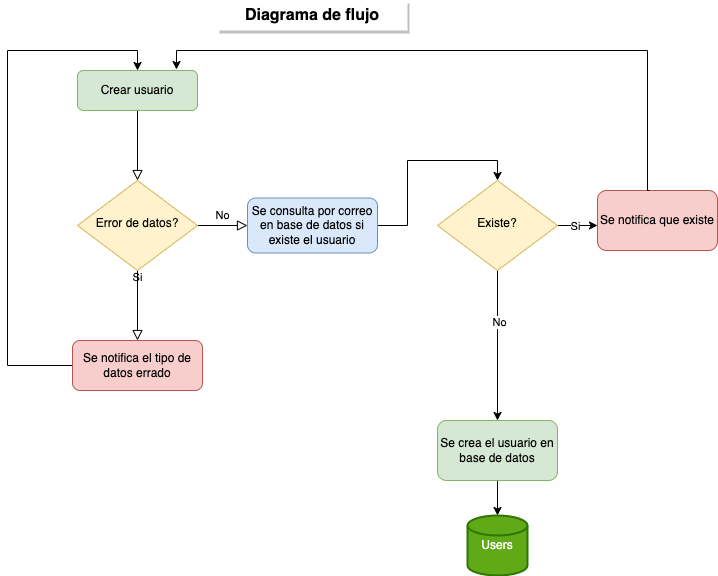

The diagram above was exported from draw.io. Its source (the exported page's mxGraphModel, read from the mxfile embedded in the PNG):
<mxGraphModel dx="1434" dy="761" grid="1" gridSize="10" guides="1" tooltips="1" connect="1" arrows="1" fold="1" page="1" pageScale="1" pageWidth="827" pageHeight="1169" background="#ffffff" math="0" shadow="0">
  <root>
    <mxCell id="WIyWlLk6GJQsqaUBKTNV-0" />
    <mxCell id="WIyWlLk6GJQsqaUBKTNV-1" parent="WIyWlLk6GJQsqaUBKTNV-0" />
    <mxCell id="WIyWlLk6GJQsqaUBKTNV-2" value="" style="rounded=0;html=1;jettySize=auto;orthogonalLoop=1;fontSize=11;endArrow=block;endFill=0;endSize=8;strokeWidth=1;shadow=0;labelBackgroundColor=none;edgeStyle=orthogonalEdgeStyle;" parent="WIyWlLk6GJQsqaUBKTNV-1" source="WIyWlLk6GJQsqaUBKTNV-3" target="WIyWlLk6GJQsqaUBKTNV-6" edge="1">
      <mxGeometry relative="1" as="geometry" />
    </mxCell>
    <mxCell id="WIyWlLk6GJQsqaUBKTNV-3" value="Crear usuario" style="rounded=1;whiteSpace=wrap;html=1;fontSize=12;glass=0;strokeWidth=1;shadow=0;fillColor=#d5e8d4;strokeColor=#82b366;" parent="WIyWlLk6GJQsqaUBKTNV-1" vertex="1">
      <mxGeometry x="170" y="140" width="120" height="40" as="geometry" />
    </mxCell>
    <mxCell id="WIyWlLk6GJQsqaUBKTNV-4" value="Si" style="rounded=0;html=1;jettySize=auto;orthogonalLoop=1;fontSize=11;endArrow=block;endFill=0;endSize=8;strokeWidth=1;shadow=0;labelBackgroundColor=none;edgeStyle=orthogonalEdgeStyle;entryX=0.5;entryY=0;entryDx=0;entryDy=0;" parent="WIyWlLk6GJQsqaUBKTNV-1" source="WIyWlLk6GJQsqaUBKTNV-6" target="WIyWlLk6GJQsqaUBKTNV-11" edge="1">
      <mxGeometry x="-0.802" relative="1" as="geometry">
        <mxPoint as="offset" />
        <mxPoint x="230" y="400" as="targetPoint" />
      </mxGeometry>
    </mxCell>
    <mxCell id="WIyWlLk6GJQsqaUBKTNV-5" value="No" style="edgeStyle=orthogonalEdgeStyle;rounded=0;html=1;jettySize=auto;orthogonalLoop=1;fontSize=11;endArrow=block;endFill=0;endSize=8;strokeWidth=1;shadow=0;labelBackgroundColor=none;" parent="WIyWlLk6GJQsqaUBKTNV-1" source="WIyWlLk6GJQsqaUBKTNV-6" target="WIyWlLk6GJQsqaUBKTNV-7" edge="1">
      <mxGeometry y="10" relative="1" as="geometry">
        <mxPoint as="offset" />
      </mxGeometry>
    </mxCell>
    <mxCell id="WIyWlLk6GJQsqaUBKTNV-6" value="Error de datos?" style="rhombus;whiteSpace=wrap;html=1;shadow=0;fontFamily=Helvetica;fontSize=12;align=center;strokeWidth=1;spacing=6;spacingTop=-4;fillColor=#fff2cc;strokeColor=#d6b656;" parent="WIyWlLk6GJQsqaUBKTNV-1" vertex="1">
      <mxGeometry x="170" y="250" width="120" height="90" as="geometry" />
    </mxCell>
    <mxCell id="rhehu6EeKWOJOE0a8nTV-1" style="edgeStyle=orthogonalEdgeStyle;rounded=0;orthogonalLoop=1;jettySize=auto;html=1;entryX=0.5;entryY=0;entryDx=0;entryDy=0;" parent="WIyWlLk6GJQsqaUBKTNV-1" source="WIyWlLk6GJQsqaUBKTNV-7" target="rhehu6EeKWOJOE0a8nTV-0" edge="1">
      <mxGeometry relative="1" as="geometry" />
    </mxCell>
    <mxCell id="WIyWlLk6GJQsqaUBKTNV-7" value="Se consulta por correo en base de datos si existe el usuario" style="rounded=1;whiteSpace=wrap;html=1;fontSize=12;glass=0;strokeWidth=1;shadow=0;fillColor=#dae8fc;strokeColor=#6c8ebf;" parent="WIyWlLk6GJQsqaUBKTNV-1" vertex="1">
      <mxGeometry x="340" y="267.5" width="130" height="55" as="geometry" />
    </mxCell>
    <mxCell id="rhehu6EeKWOJOE0a8nTV-3" style="edgeStyle=orthogonalEdgeStyle;rounded=0;orthogonalLoop=1;jettySize=auto;html=1;entryX=0.5;entryY=0;entryDx=0;entryDy=0;" parent="WIyWlLk6GJQsqaUBKTNV-1" source="WIyWlLk6GJQsqaUBKTNV-11" target="WIyWlLk6GJQsqaUBKTNV-3" edge="1">
      <mxGeometry relative="1" as="geometry">
        <mxPoint x="130" y="130" as="targetPoint" />
        <Array as="points">
          <mxPoint x="100" y="435" />
          <mxPoint x="100" y="120" />
          <mxPoint x="230" y="120" />
        </Array>
      </mxGeometry>
    </mxCell>
    <mxCell id="WIyWlLk6GJQsqaUBKTNV-11" value="Se notifica el tipo de datos errado" style="rounded=1;whiteSpace=wrap;html=1;fontSize=12;glass=0;strokeWidth=1;shadow=0;fillColor=#f8cecc;strokeColor=#b85450;" parent="WIyWlLk6GJQsqaUBKTNV-1" vertex="1">
      <mxGeometry x="165" y="410" width="130" height="50" as="geometry" />
    </mxCell>
    <mxCell id="rhehu6EeKWOJOE0a8nTV-4" style="edgeStyle=orthogonalEdgeStyle;rounded=0;orthogonalLoop=1;jettySize=auto;html=1;" parent="WIyWlLk6GJQsqaUBKTNV-1" source="rhehu6EeKWOJOE0a8nTV-0" target="rhehu6EeKWOJOE0a8nTV-2" edge="1">
      <mxGeometry relative="1" as="geometry" />
    </mxCell>
    <mxCell id="rhehu6EeKWOJOE0a8nTV-5" value="No" style="edgeLabel;html=1;align=center;verticalAlign=middle;resizable=0;points=[];" parent="rhehu6EeKWOJOE0a8nTV-4" vertex="1" connectable="0">
      <mxGeometry x="-0.32" y="1" relative="1" as="geometry">
        <mxPoint as="offset" />
      </mxGeometry>
    </mxCell>
    <mxCell id="rhehu6EeKWOJOE0a8nTV-8" style="edgeStyle=orthogonalEdgeStyle;rounded=0;orthogonalLoop=1;jettySize=auto;html=1;entryX=0;entryY=0.75;entryDx=0;entryDy=0;" parent="WIyWlLk6GJQsqaUBKTNV-1" source="rhehu6EeKWOJOE0a8nTV-0" edge="1">
      <mxGeometry relative="1" as="geometry">
        <mxPoint x="690" y="295" as="targetPoint" />
      </mxGeometry>
    </mxCell>
    <mxCell id="rhehu6EeKWOJOE0a8nTV-9" value="Si" style="edgeLabel;html=1;align=center;verticalAlign=middle;resizable=0;points=[];" parent="rhehu6EeKWOJOE0a8nTV-8" vertex="1" connectable="0">
      <mxGeometry x="-0.15" relative="1" as="geometry">
        <mxPoint as="offset" />
      </mxGeometry>
    </mxCell>
    <mxCell id="rhehu6EeKWOJOE0a8nTV-0" value="Existe?" style="rhombus;whiteSpace=wrap;html=1;shadow=0;fontFamily=Helvetica;fontSize=12;align=center;strokeWidth=1;spacing=6;spacingTop=-4;fillColor=#fff2cc;strokeColor=#d6b656;" parent="WIyWlLk6GJQsqaUBKTNV-1" vertex="1">
      <mxGeometry x="530" y="250" width="120" height="90" as="geometry" />
    </mxCell>
    <mxCell id="hLHp42gnJEG35ot4_Ebe-1" style="edgeStyle=orthogonalEdgeStyle;rounded=0;orthogonalLoop=1;jettySize=auto;html=1;" parent="WIyWlLk6GJQsqaUBKTNV-1" source="rhehu6EeKWOJOE0a8nTV-2" target="hLHp42gnJEG35ot4_Ebe-0" edge="1">
      <mxGeometry relative="1" as="geometry" />
    </mxCell>
    <mxCell id="rhehu6EeKWOJOE0a8nTV-2" value="Se crea el usuario en base de datos" style="rounded=1;whiteSpace=wrap;html=1;fillColor=#d5e8d4;strokeColor=#82b366;" parent="WIyWlLk6GJQsqaUBKTNV-1" vertex="1">
      <mxGeometry x="530" y="490" width="120" height="60" as="geometry" />
    </mxCell>
    <mxCell id="rhehu6EeKWOJOE0a8nTV-6" value="Se notifica que existe" style="rounded=1;whiteSpace=wrap;html=1;fillColor=#f8cecc;strokeColor=#b85450;" parent="WIyWlLk6GJQsqaUBKTNV-1" vertex="1">
      <mxGeometry x="690" y="260" width="120" height="60" as="geometry" />
    </mxCell>
    <mxCell id="rhehu6EeKWOJOE0a8nTV-7" style="edgeStyle=orthogonalEdgeStyle;rounded=0;orthogonalLoop=1;jettySize=auto;html=1;entryX=0.825;entryY=-0.025;entryDx=0;entryDy=0;entryPerimeter=0;exitX=0.433;exitY=0;exitDx=0;exitDy=0;exitPerimeter=0;" parent="WIyWlLk6GJQsqaUBKTNV-1" source="rhehu6EeKWOJOE0a8nTV-6" target="WIyWlLk6GJQsqaUBKTNV-3" edge="1">
      <mxGeometry relative="1" as="geometry">
        <mxPoint x="740" y="250" as="sourcePoint" />
        <Array as="points">
          <mxPoint x="740" y="260" />
          <mxPoint x="740" y="120" />
          <mxPoint x="269" y="120" />
        </Array>
      </mxGeometry>
    </mxCell>
    <mxCell id="rhehu6EeKWOJOE0a8nTV-10" value="&lt;b&gt;&lt;font style=&quot;font-size: 16px;&quot;&gt;Diagrama de flujo&lt;/font&gt;&lt;/b&gt;" style="text;html=1;align=center;verticalAlign=middle;whiteSpace=wrap;rounded=0;shadow=1;fillColor=default;" parent="WIyWlLk6GJQsqaUBKTNV-1" vertex="1">
      <mxGeometry x="310" y="70" width="190" height="30" as="geometry" />
    </mxCell>
    <mxCell id="hLHp42gnJEG35ot4_Ebe-0" value="Users" style="strokeWidth=2;html=1;shape=mxgraph.flowchart.database;whiteSpace=wrap;fillColor=#60a917;fontColor=#ffffff;strokeColor=#2D7600;" parent="WIyWlLk6GJQsqaUBKTNV-1" vertex="1">
      <mxGeometry x="560" y="585" width="60" height="60" as="geometry" />
    </mxCell>
  </root>
</mxGraphModel>